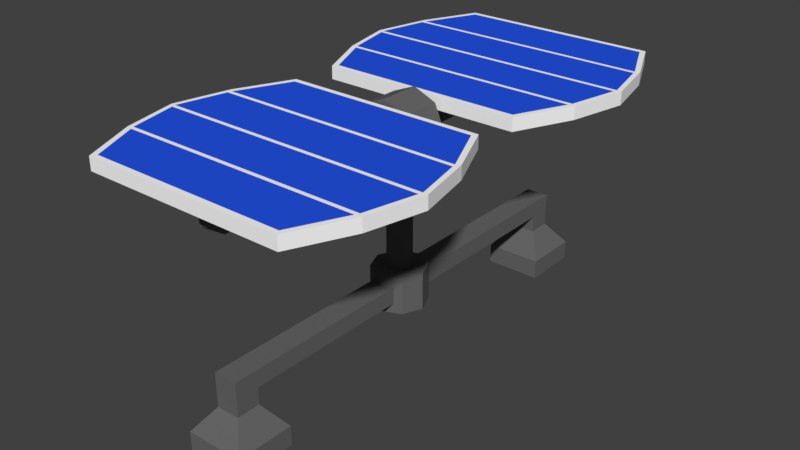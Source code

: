 # Source: SolarPanel.blend  (saved by Blender 2.79.0; exported with 4.5.12 LTS)
import bpy
from mathutils import Matrix  # noqa: F401  (used for matrix-valued properties, if any)

bpy.ops.wm.read_factory_settings(use_empty=True)
scene = bpy.context.scene
scene.name = 'Scene'

# ---- collections
col_collection_1 = bpy.data.collections.new('Collection 1'); scene.collection.children.link(col_collection_1)

# ---- materials (node trees are filled in below, after node groups)
mat_panel = bpy.data.materials.new('Panel')
mat_panel.alpha_threshold = 0.0
mat_panel.use_transparent_shadow = False
mat_panel.diffuse_color = (0.1376, 0.1376, 0.1376, 1.0)
mat_panel.roughness = 0.5
mat_solarblue = bpy.data.materials.new('SolarBlue')
mat_solarblue.alpha_threshold = 0.0
mat_solarblue.use_transparent_shadow = False
mat_solarblue.diffuse_color = (0.01865, 0.08774, 0.8, 1.0)
mat_solarblue.roughness = 0.5
mat_solarwhite = bpy.data.materials.new('SolarWhite')
mat_solarwhite.alpha_threshold = 0.0
mat_solarwhite.use_transparent_shadow = False
mat_solarwhite.diffuse_color = (1.0, 1.0, 1.0, 1.0)
mat_solarwhite.roughness = 0.5

# ---- material node trees

# ---- world
world_world = bpy.data.worlds.new('World'); scene.world = world_world
world_world.color = (0.05088, 0.05088, 0.05088)
world_world.use_sun_shadow = False
world_world.sun_shadow_jitter_overblur = 0.0
world_world.cycles.sampling_method = 'MANUAL'

# ---- meshes
me_cylinder_003 = bpy.data.meshes.new('Cylinder.003')
me_cylinder_003.from_pydata([(-0.7349, -4.538, 2.188), (-0.7349, -4.04, 2.188), (-0.7349, -4.538, 1.643), (-0.7349, -4.04, 1.643), (0.7349, -4.538, 2.188), (0.7349, -4.04, 2.188), (0.7349, -4.538, 1.643), (0.7349, -4.04, 1.643), (-0.2972, -3.452, 2.026), (-0.2972, -3.452, 1.806), (0.2972, -3.452, 1.806), (0.2972, -3.452, 2.026), (-0.2972, -2.596, 2.026), (-0.2972, -2.596, 1.806), (0.2972, -2.596, 1.806), (0.2972, -2.596, 2.026), (0.2972, -3.024, 1.806), (0.2972, -3.024, 2.026), (-0.2972, -3.024, 2.026), (-0.2972, -3.024, 1.806), (-0.2972, -2.596, 0.1051), (0.2972, -2.596, 0.1051), (0.2972, -3.024, 0.1051), (-0.2972, -3.024, 0.1051), (0.7349, -4.538, -2.31), (0.7349, -4.04, -2.31), (0.7349, -4.538, -1.766), (0.7349, -4.04, -1.766), (-0.7349, -4.538, -2.31), (-0.7349, -4.04, -2.31), (-0.7349, -4.538, -1.766), (-0.7349, -4.04, -1.766), (0.2972, -3.452, -2.148), (0.2972, -3.452, -1.928), (-0.2972, -3.452, -1.928), (-0.2972, -3.452, -2.148), (0.2972, -2.596, -2.148), (0.2972, -2.596, -1.928), (-0.2972, -2.596, -1.928), (-0.2972, -2.596, -2.148), (-0.2972, -3.024, -1.928), (-0.2972, -3.024, -2.148), (0.2972, -3.024, -2.148), (0.2972, -3.024, -1.928), (0.2972, -2.596, -0.1174), (-0.2972, -2.596, -0.1174), (-0.2972, -3.024, -0.1174), (0.2972, -3.024, -0.1174), (-0.4887, -2.332, -0.181), (-0.4887, -3.279, -0.181), (-0.6912, -2.332, -3.146e-08), (-0.6912, -3.279, -1.613e-08), (-0.4887, -2.332, 0.181), (-0.4887, -3.279, 0.181), (-2.765e-07, -2.332, 0.256), (-2.765e-07, -3.279, 0.256), (0.4887, -2.332, 0.181), (0.4887, -3.279, 0.181), (0.6912, -2.332, -1.722e-08), (0.6912, -3.279, -1.886e-09), (0.4887, -2.332, -0.181), (0.4887, -3.279, -0.181), (-2.16e-07, -2.332, -0.256), (-2.16e-07, -3.279, -0.256), (-7.915e-09, 1.903, -0.1877), (-7.915e-09, 1.903, 0.1877), (0.5819, 1.662, -0.1877), (0.5819, 1.662, 0.1877), (0.8229, 1.08, -0.1877), (0.8229, 1.08, 0.1877), (0.5819, 0.4985, -0.1877), (0.5819, 0.4985, 0.1877), (-7.986e-08, 0.2574, -0.1877), (-7.986e-08, 0.2574, 0.1877), (-0.5819, 0.4985, -0.1877), (-0.5819, 0.4985, 0.1877), (-0.8229, 1.08, -0.1877), (-0.8229, 1.08, 0.1877), (-0.5819, 1.662, -0.1877), (-0.5819, 1.662, 0.1877), (0.00082, 0.6916, 0.1148), (0.00082, -2.457, 0.1148), (0.2194, 0.6916, 0.08122), (0.2194, -2.457, 0.08122), (0.31, 0.6916, 0.0002596), (0.31, -2.457, 0.0002595), (0.2194, 0.6916, -0.0807), (0.2194, -2.457, -0.0807), (0.00082, 0.6916, -0.1142), (0.00082, -2.457, -0.1142), (-0.2178, 0.6916, -0.0807), (-0.2178, -2.457, -0.0807), (-0.3083, 0.6916, 0.0002596), (-0.3083, -2.457, 0.0002595), (-0.2178, 0.6916, 0.08122), (-0.2178, -2.457, 0.08122), (-2.057e-07, 1.423, -1.929), (-2.057e-07, 1.423, 1.864), (0.2186, 1.333, -1.929), (0.2186, 1.333, 1.864), (0.3091, 1.114, -1.929), (0.3091, 1.114, 1.864), (0.2186, 0.8955, -1.929), (0.2186, 0.8955, 1.864), (-2.327e-07, 0.805, -1.929), (-2.327e-07, 0.805, 1.864), (-0.2186, 0.8955, -1.929), (-0.2186, 0.8955, 1.864), (-0.3091, 1.114, -1.929), (-0.3091, 1.114, 1.864), (-0.2186, 1.333, -1.929), (-0.2186, 1.333, 1.864), (2.544, 1.784, 0.2177), (2.544, 1.461, 0.2177), (2.544, 1.784, 2.3), (2.544, 1.461, 2.3), (-2.544, 1.784, 0.2177), (-2.544, 1.461, 0.2177), (-2.544, 1.784, 2.3), (-2.544, 1.461, 2.3), (-1.833e-08, 0.5191, 1.914), (0.3957, 0.8214, 2.02), (-0.1511, 0.8214, 2.086), (-0.4891, 0.8214, 1.914), (-0.1511, 0.8214, 1.741), (0.3957, 0.8214, 1.807), (0.1511, 1.31, 2.086), (-0.3957, 1.31, 2.02), (-0.3957, 1.31, 1.807), (0.1511, 1.31, 1.741), (0.4891, 1.31, 1.914), (-1.833e-08, 1.613, 1.914), (-1.833e-08, 0.5191, -2.02), (0.3957, 0.8214, -1.913), (-0.1511, 0.8214, -1.848), (-0.4891, 0.8214, -2.02), (-0.1511, 0.8214, -2.192), (0.3957, 0.8214, -2.126), (0.1511, 1.31, -1.848), (-0.3957, 1.31, -1.913), (-0.3957, 1.31, -2.126), (0.1511, 1.31, -2.192), (0.4891, 1.31, -2.02), (-1.833e-08, 1.613, -2.02), (3.18, 1.784, 0.7383), (3.498, 1.784, 1.259), (3.18, 1.784, 1.78), (-3.18, 1.784, 1.78), (-3.498, 1.784, 1.259), (-3.18, 1.784, 0.7383), (-3.18, 1.461, 0.7383), (-3.498, 1.461, 1.259), (-3.18, 1.461, 1.78), (3.18, 1.461, 1.78), (3.498, 1.461, 1.259), (3.18, 1.461, 0.7383), (3.073, 1.784, 1.755), (2.457, 1.784, 2.25), (-3.073, 1.784, 0.7632), (-2.457, 1.784, 0.2674), (2.457, 1.784, 0.2674), (-2.457, 1.784, 2.25), (3.073, 1.784, 0.7632), (3.379, 1.784, 1.259), (-3.073, 1.784, 1.755), (-3.379, 1.784, 1.259), (-3.026, 1.784, 1.792), (3.026, 1.784, 1.792), (3.356, 1.784, 1.296), (-3.356, 1.784, 1.296), (3.096, 1.784, 0.8003), (-3.096, 1.784, 0.8003), (2.544, 1.784, -2.303), (2.544, 1.461, -2.303), (2.544, 1.784, -0.22), (2.544, 1.461, -0.22), (-2.544, 1.784, -2.303), (-2.544, 1.461, -2.303), (-2.544, 1.784, -0.22), (-2.544, 1.461, -0.22), (3.18, 1.784, -1.782), (3.498, 1.784, -1.261), (3.18, 1.784, -0.7406), (-3.18, 1.784, -0.7406), (-3.498, 1.784, -1.261), (-3.18, 1.784, -1.782), (-3.18, 1.461, -1.782), (-3.498, 1.461, -1.261), (-3.18, 1.461, -0.7406), (3.18, 1.461, -0.7406), (3.498, 1.461, -1.261), (3.18, 1.461, -1.782), (3.073, 1.784, -0.7655), (2.457, 1.784, -0.2697), (-3.073, 1.784, -1.757), (-2.457, 1.784, -2.253), (2.457, 1.784, -2.253), (-2.457, 1.784, -0.2697), (3.073, 1.784, -1.757), (3.379, 1.784, -1.261), (-3.073, 1.784, -0.7655), (-3.379, 1.784, -1.261), (-3.026, 1.784, -0.7283), (3.026, 1.784, -0.7283), (3.356, 1.784, -1.224), (-3.356, 1.784, -1.224), (3.096, 1.784, -1.72), (-3.096, 1.784, -1.72)], [], [(0, 1, 3, 2), (2, 3, 7, 6), (6, 7, 5, 4), (4, 5, 1, 0), (2, 6, 4, 0), (1, 5, 11, 8), (17, 16, 14, 15), (7, 3, 9, 10), (5, 7, 10, 11), (3, 1, 8, 9), (14, 13, 12, 15), (19, 18, 12, 13), (18, 17, 15, 12), (19, 13, 20, 23), (10, 9, 19, 16), (8, 11, 17, 18), (9, 8, 18, 19), (11, 10, 16, 17), (22, 23, 20, 21), (13, 14, 21, 20), (16, 19, 23, 22), (14, 16, 22, 21), (24, 25, 27, 26), (26, 27, 31, 30), (30, 31, 29, 28), (28, 29, 25, 24), (26, 30, 28, 24), (25, 29, 35, 32), (41, 40, 38, 39), (31, 27, 33, 34), (29, 31, 34, 35), (27, 25, 32, 33), (38, 37, 36, 39), (43, 42, 36, 37), (42, 41, 39, 36), (43, 37, 44, 47), (34, 33, 43, 40), (32, 35, 41, 42), (33, 32, 42, 43), (35, 34, 40, 41), (46, 47, 44, 45), (37, 38, 45, 44), (40, 43, 47, 46), (38, 40, 46, 45), (51, 50, 48, 49), (55, 54, 52, 53), (49, 48, 62, 63), (53, 52, 50, 51), (59, 57, 55, 53, 51, 49, 63, 61), (59, 58, 56, 57), (57, 56, 54, 55), (48, 50, 52, 54, 56, 58, 60, 62), (61, 60, 58, 59), (63, 62, 60, 61), (64, 65, 67, 66), (66, 67, 69, 68), (68, 69, 71, 70), (70, 71, 73, 72), (72, 73, 75, 74), (74, 75, 77, 76), (67, 65, 79, 77, 75, 73, 71, 69), (76, 77, 79, 78), (78, 79, 65, 64), (64, 66, 68, 70, 72, 74, 76, 78), (80, 81, 83, 82), (82, 83, 85, 84), (84, 85, 87, 86), (86, 87, 89, 88), (88, 89, 91, 90), (90, 91, 93, 92), (83, 81, 95, 93, 91, 89, 87, 85), (92, 93, 95, 94), (94, 95, 81, 80), (80, 82, 84, 86, 88, 90, 92, 94), (96, 97, 99, 98), (98, 99, 101, 100), (100, 101, 103, 102), (102, 103, 105, 104), (104, 105, 107, 106), (106, 107, 109, 108), (99, 97, 111, 109, 107, 105, 103, 101), (108, 109, 111, 110), (110, 111, 97, 96), (96, 98, 100, 102, 104, 106, 108, 110), (116, 149, 158, 159), (153, 146, 114, 115), (117, 116, 112, 113), (150, 149, 116, 117), (115, 114, 118, 119), (152, 153, 115, 119), (120, 121, 122), (121, 120, 125), (120, 122, 123), (120, 123, 124), (120, 124, 125), (121, 125, 130), (122, 121, 126), (123, 122, 127), (124, 123, 128), (125, 124, 129), (121, 130, 126), (122, 126, 127), (123, 127, 128), (124, 128, 129), (125, 129, 130), (126, 130, 131), (127, 126, 131), (128, 127, 131), (129, 128, 131), (130, 129, 131), (132, 133, 134), (133, 132, 137), (132, 134, 135), (132, 135, 136), (132, 136, 137), (133, 137, 142), (134, 133, 138), (135, 134, 139), (136, 135, 140), (137, 136, 141), (133, 142, 138), (134, 138, 139), (135, 139, 140), (136, 140, 141), (137, 141, 142), (138, 142, 143), (139, 138, 143), (140, 139, 143), (141, 140, 143), (142, 141, 143), (117, 113, 155, 150), (150, 155, 154, 151), (151, 154, 153, 152), (119, 118, 147, 152), (152, 147, 148, 151), (151, 148, 149, 150), (113, 112, 144, 155), (155, 144, 145, 154), (154, 145, 146, 153), (148, 147, 164, 169, 165), (118, 114, 157, 161), (144, 112, 160, 162), (161, 157, 167, 166), (160, 159, 158, 162), (170, 171, 165, 163), (168, 169, 164, 156), (145, 144, 162, 170, 163), (149, 148, 165, 171, 158), (146, 145, 163, 168, 156), (114, 146, 156, 167, 157), (112, 116, 159, 160), (147, 118, 161, 166, 164), (166, 167, 156, 164), (163, 165, 169, 168), (162, 158, 171, 170), (176, 185, 194, 195), (189, 182, 174, 175), (177, 176, 172, 173), (186, 185, 176, 177), (175, 174, 178, 179), (188, 189, 175, 179), (177, 173, 191, 186), (186, 191, 190, 187), (187, 190, 189, 188), (179, 178, 183, 188), (188, 183, 184, 187), (187, 184, 185, 186), (173, 172, 180, 191), (191, 180, 181, 190), (190, 181, 182, 189), (184, 183, 200, 205, 201), (178, 174, 193, 197), (180, 172, 196, 198), (197, 193, 203, 202), (196, 195, 194, 198), (206, 207, 201, 199), (204, 205, 200, 192), (181, 180, 198, 206, 199), (185, 184, 201, 207, 194), (182, 181, 199, 204, 192), (174, 182, 192, 203, 193), (172, 176, 195, 196), (183, 178, 197, 202, 200), (202, 203, 192, 200), (199, 201, 205, 204), (198, 194, 207, 206)])
me_cylinder_003.polygons.foreach_set('material_index', [0, 0, 0, 0, 0, 0, 0, 0, 0, 0, 0, 0, 0, 0, 0, 0, 0, 0, 0, 0, 0, 0, 0, 0, 0, 0, 0, 0, 0, 0, 0, 0, 0, 0, 0, 0, 0, 0, 0, 0, 0, 0, 0, 0, 0, 0, 0, 0, 0, 0, 0, 0, 0, 0, 0, 0, 0, 0, 0, 0, 0, 0, 0, 0, 0, 0, 0, 0, 0, 0, 0, 0, 0, 0, 0, 0, 0, 0, 0, 0, 0, 0, 0, 0, 2, 2, 0, 2, 2, 2, 0, 0, 0, 0, 0, 0, 0, 0, 0, 0, 0, 0, 0, 0, 0, 0, 0, 0, 0, 0, 0, 0, 0, 0, 0, 0, 0, 0, 0, 0, 0, 0, 0, 0, 0, 0, 0, 0, 0, 0, 2, 2, 2, 2, 2, 2, 2, 2, 2, 2, 2, 2, 1, 1, 1, 1, 2, 2, 2, 2, 2, 2, 2, 2, 2, 2, 2, 0, 2, 2, 2, 2, 2, 2, 2, 2, 2, 2, 2, 2, 2, 2, 2, 1, 1, 1, 1, 2, 2, 2, 2, 2, 2, 2, 2, 2])
_uv = me_cylinder_003.uv_layers.new(name='UVMap')
_uv.uv.foreach_set('vector', [0.0, 0.0, 1.0, 0.0, 1.0, 1.0, 0.0, 1.0, 0.0, 0.0, 1.0, 0.0, 1.0, 1.0, 0.0, 1.0, 0.0, 0.0, 1.0, 0.0, 1.0, 1.0, 0.0, 1.0, 0.0, 0.0, 1.0, 0.0, 1.0, 1.0, 0.0, 1.0, 0.0, 0.0, 1.0, 0.0, 1.0, 1.0, 0.0, 1.0, 0.0, 0.0, 1.0, 0.0, 1.0, 1.0, 0.0, 1.0, 0.0, 0.0, 1.0, 0.0, 1.0, 1.0, 0.0, 1.0, 0.0, 0.0, 1.0, 0.0, 1.0, 1.0, 0.0, 1.0, 0.0, 0.0, 1.0, 0.0, 1.0, 1.0, 0.0, 1.0, 0.0, 0.0, 1.0, 0.0, 1.0, 1.0, 0.0, 1.0, 0.0, 0.0, 1.0, 0.0, 1.0, 1.0, 0.0, 1.0, 0.0, 0.0, 1.0, 0.0, 1.0, 1.0, 0.0, 1.0, 0.0, 0.0, 1.0, 0.0, 1.0, 1.0, 0.0, 1.0, 0.0, 0.0, 1.0, 0.0, 1.0, 1.0, 0.0, 1.0, 0.0, 0.0, 1.0, 0.0, 1.0, 1.0, 0.0, 1.0, 0.0, 0.0, 1.0, 0.0, 1.0, 1.0, 0.0, 1.0, 0.0, 0.0, 1.0, 0.0, 1.0, 1.0, 0.0, 1.0, 0.0, 0.0, 1.0, 0.0, 1.0, 1.0, 0.0, 1.0, 0.0, 0.0, 1.0, 0.0, 1.0, 1.0, 0.0, 1.0, 0.0, 0.0, 1.0, 0.0, 1.0, 1.0, 0.0, 1.0, 0.0, 0.0, 1.0, 0.0, 1.0, 1.0, 0.0, 1.0, 0.0, 0.0, 1.0, 0.0, 1.0, 1.0, 0.0, 1.0, 0.0, 0.0, 1.0, 0.0, 1.0, 1.0, 0.0, 1.0, 0.0, 0.0, 1.0, 0.0, 1.0, 1.0, 0.0, 1.0, 0.0, 0.0, 1.0, 0.0, 1.0, 1.0, 0.0, 1.0, 0.0, 0.0, 1.0, 0.0, 1.0, 1.0, 0.0, 1.0, 0.0, 0.0, 1.0, 0.0, 1.0, 1.0, 0.0, 1.0, 0.0, 0.0, 1.0, 0.0, 1.0, 1.0, 0.0, 1.0, 0.0, 0.0, 1.0, 0.0, 1.0, 1.0, 0.0, 1.0, 0.0, 0.0, 1.0, 0.0, 1.0, 1.0, 0.0, 1.0, 0.0, 0.0, 1.0, 0.0, 1.0, 1.0, 0.0, 1.0, 0.0, 0.0, 1.0, 0.0, 1.0, 1.0, 0.0, 1.0, 0.0, 0.0, 1.0, 0.0, 1.0, 1.0, 0.0, 1.0, 0.0, 0.0, 1.0, 0.0, 1.0, 1.0, 0.0, 1.0, 0.0, 0.0, 1.0, 0.0, 1.0, 1.0, 0.0, 1.0, 0.0, 0.0, 1.0, 0.0, 1.0, 1.0, 0.0, 1.0, 0.0, 0.0, 1.0, 0.0, 1.0, 1.0, 0.0, 1.0, 0.0, 0.0, 1.0, 0.0, 1.0, 1.0, 0.0, 1.0, 0.0, 0.0, 1.0, 0.0, 1.0, 1.0, 0.0, 1.0, 0.0, 0.0, 1.0, 0.0, 1.0, 1.0, 0.0, 1.0, 0.0, 0.0, 1.0, 0.0, 1.0, 1.0, 0.0, 1.0, 0.0, 0.0, 1.0, 0.0, 1.0, 1.0, 0.0, 1.0, 0.0, 0.0, 1.0, 0.0, 1.0, 1.0, 0.0, 1.0, 0.0, 0.0, 1.0, 0.0, 1.0, 1.0, 0.0, 1.0, 0.0, 0.0, 1.0, 0.0, 1.0, 1.0, 0.0, 1.0, 0.0, 0.0, 1.0, 0.0, 1.0, 1.0, 0.0, 1.0, 0.0, 0.0, 1.0, 0.0, 1.0, 1.0, 0.0, 1.0, 0.0, 0.0, 1.0, 0.0, 1.0, 1.0, 0.0, 1.0, 0.5, 1.0, 0.8536, 0.8536, 1.0, 0.5, 0.8536, 0.1464, 0.5, 0.0, 0.1464, 0.1464, 0.0, 0.5, 0.1464, 0.8536, 0.0, 0.0, 1.0, 0.0, 1.0, 1.0, 0.0, 1.0, 0.0, 0.0, 1.0, 0.0, 1.0, 1.0, 0.0, 1.0, 0.5, 1.0, 0.8536, 0.8536, 1.0, 0.5, 0.8536, 0.1464, 0.5, 0.0, 0.1464, 0.1464, 0.0, 0.5, 0.1464, 0.8536, 0.0, 0.0, 1.0, 0.0, 1.0, 1.0, 0.0, 1.0, 0.0, 0.0, 1.0, 0.0, 1.0, 1.0, 0.0, 1.0, 0.0, 0.0, 1.0, 0.0, 1.0, 1.0, 0.0, 1.0, 0.0, 0.0, 1.0, 0.0, 1.0, 1.0, 0.0, 1.0, 0.0, 0.0, 1.0, 0.0, 1.0, 1.0, 0.0, 1.0, 0.0, 0.0, 1.0, 0.0, 1.0, 1.0, 0.0, 1.0, 0.0, 0.0, 1.0, 0.0, 1.0, 1.0, 0.0, 1.0, 0.0, 0.0, 1.0, 0.0, 1.0, 1.0, 0.0, 1.0, 0.5, 1.0, 0.8536, 0.8536, 1.0, 0.5, 0.8536, 0.1464, 0.5, 0.0, 0.1464, 0.1464, 0.0, 0.5, 0.1464, 0.8536, 0.0, 0.0, 1.0, 0.0, 1.0, 1.0, 0.0, 1.0, 0.0, 0.0, 1.0, 0.0, 1.0, 1.0, 0.0, 1.0, 0.5, 1.0, 0.8536, 0.8536, 1.0, 0.5, 0.8536, 0.1464, 0.5, 0.0, 0.1464, 0.1464, 0.0, 0.5, 0.1464, 0.8536, 0.0, 0.0, 1.0, 0.0, 1.0, 1.0, 0.0, 1.0, 0.0, 0.0, 1.0, 0.0, 1.0, 1.0, 0.0, 1.0, 0.0, 0.0, 1.0, 0.0, 1.0, 1.0, 0.0, 1.0, 0.0, 0.0, 1.0, 0.0, 1.0, 1.0, 0.0, 1.0, 0.0, 0.0, 1.0, 0.0, 1.0, 1.0, 0.0, 1.0, 0.0, 0.0, 1.0, 0.0, 1.0, 1.0, 0.0, 1.0, 0.5, 1.0, 0.8536, 0.8536, 1.0, 0.5, 0.8536, 0.1464, 0.5, 0.0, 0.1464, 0.1464, 0.0, 0.5, 0.1464, 0.8536, 0.0, 0.0, 1.0, 0.0, 1.0, 1.0, 0.0, 1.0, 0.0, 0.0, 1.0, 0.0, 1.0, 1.0, 0.0, 1.0, 0.5, 1.0, 0.8536, 0.8536, 1.0, 0.5, 0.8536, 0.1464, 0.5, 0.0, 0.1464, 0.1464, 0.0, 0.5, 0.1464, 0.8536, 0.0, 0.0, 1.0, 0.0, 1.0, 1.0, 0.0, 1.0, 0.0, 0.0, 1.0, 0.0, 1.0, 1.0, 0.0, 1.0, 0.0, 0.0, 1.0, 0.0, 1.0, 1.0, 0.0, 1.0, 0.0, 0.0, 1.0, 0.0, 1.0, 1.0, 0.0, 1.0, 0.0, 0.0, 1.0, 0.0, 1.0, 1.0, 0.0, 1.0, 0.0, 0.0, 1.0, 0.0, 1.0, 1.0, 0.0, 1.0, 0.5, 1.0, 0.8536, 0.8536, 1.0, 0.5, 0.8536, 0.1464, 0.5, 0.0, 0.1464, 0.1464, 0.0, 0.5, 0.1464, 0.8536, 0.0, 0.0, 1.0, 0.0, 1.0, 1.0, 0.0, 1.0, 0.0, 0.0, 1.0, 0.0, 1.0, 1.0, 0.0, 1.0, 0.5, 1.0, 0.8536, 0.8536, 1.0, 0.5, 0.8536, 0.1464, 0.5, 0.0, 0.1464, 0.1464, 0.0, 0.5, 0.1464, 0.8536, 0.0, 0.0, 1.0, 0.0, 1.0, 1.0, 0.0, 1.0, 0.0, 0.0, 1.0, 0.0, 1.0, 1.0, 0.0, 1.0, 0.0, 0.0, 1.0, 0.0, 1.0, 1.0, 0.0, 1.0, 0.0, 0.0, 1.0, 0.0, 1.0, 1.0, 0.0, 1.0, 0.0, 0.0, 1.0, 0.0, 1.0, 1.0, 0.0, 1.0, 0.0, 0.0, 1.0, 0.0, 1.0, 1.0, 0.0, 1.0, 0.0, 0.0, 1.0, 0.0, 1.0, 1.0, 0.0, 0.0, 1.0, 0.0, 1.0, 1.0, 0.0, 0.0, 1.0, 0.0, 1.0, 1.0, 0.0, 0.0, 1.0, 0.0, 1.0, 1.0, 0.0, 0.0, 1.0, 0.0, 1.0, 1.0, 0.0, 0.0, 1.0, 0.0, 1.0, 1.0, 0.0, 0.0, 1.0, 0.0, 1.0, 1.0, 0.0, 0.0, 1.0, 0.0, 1.0, 1.0, 0.0, 0.0, 1.0, 0.0, 1.0, 1.0, 0.0, 0.0, 1.0, 0.0, 1.0, 1.0, 0.0, 0.0, 1.0, 0.0, 1.0, 1.0, 0.0, 0.0, 1.0, 0.0, 1.0, 1.0, 0.0, 0.0, 1.0, 0.0, 1.0, 1.0, 0.0, 0.0, 1.0, 0.0, 1.0, 1.0, 0.0, 0.0, 1.0, 0.0, 1.0, 1.0, 0.0, 0.0, 1.0, 0.0, 1.0, 1.0, 0.0, 0.0, 1.0, 0.0, 1.0, 1.0, 0.0, 0.0, 1.0, 0.0, 1.0, 1.0, 0.0, 0.0, 1.0, 0.0, 1.0, 1.0, 0.0, 0.0, 1.0, 0.0, 1.0, 1.0, 0.0, 0.0, 1.0, 0.0, 1.0, 1.0, 0.0, 0.0, 1.0, 0.0, 1.0, 1.0, 0.0, 0.0, 1.0, 0.0, 1.0, 1.0, 0.0, 0.0, 1.0, 0.0, 1.0, 1.0, 0.0, 0.0, 1.0, 0.0, 1.0, 1.0, 0.0, 0.0, 1.0, 0.0, 1.0, 1.0, 0.0, 0.0, 1.0, 0.0, 1.0, 1.0, 0.0, 0.0, 1.0, 0.0, 1.0, 1.0, 0.0, 0.0, 1.0, 0.0, 1.0, 1.0, 0.0, 0.0, 1.0, 0.0, 1.0, 1.0, 0.0, 0.0, 1.0, 0.0, 1.0, 1.0, 0.0, 0.0, 1.0, 0.0, 1.0, 1.0, 0.0, 0.0, 1.0, 0.0, 1.0, 1.0, 0.0, 0.0, 1.0, 0.0, 1.0, 1.0, 0.0, 0.0, 1.0, 0.0, 1.0, 1.0, 0.0, 0.0, 1.0, 0.0, 1.0, 1.0, 0.0, 0.0, 1.0, 0.0, 1.0, 1.0, 0.0, 0.0, 1.0, 0.0, 1.0, 1.0, 0.0, 0.0, 1.0, 0.0, 1.0, 1.0, 0.0, 0.0, 1.0, 0.0, 1.0, 1.0, 0.0, 0.0, 1.0, 0.0, 1.0, 1.0, 0.0, 1.0, 0.0, 0.0, 1.0, 0.0, 1.0, 1.0, 0.0, 1.0, 0.0, 0.0, 1.0, 0.0, 1.0, 1.0, 0.0, 1.0, 0.0, 0.0, 1.0, 0.0, 1.0, 1.0, 0.0, 1.0, 0.0, 0.0, 1.0, 0.0, 1.0, 1.0, 0.0, 1.0, 0.0, 0.0, 1.0, 0.0, 1.0, 1.0, 0.0, 1.0, 0.0, 0.0, 1.0, 0.0, 1.0, 1.0, 0.0, 1.0, 0.0, 0.0, 1.0, 0.0, 1.0, 1.0, 0.0, 1.0, 0.0, 0.0, 1.0, 0.0, 1.0, 1.0, 0.0, 1.0, 0.5, 1.0, 0.9755, 0.6545, 0.7939, 0.09549, 0.2061, 0.09549, 0.02447, 0.6545, 0.0, 0.0, 1.0, 0.0, 1.0, 1.0, 0.0, 1.0, 0.0, 0.0, 1.0, 0.0, 1.0, 1.0, 0.0, 1.0, 0.0, 0.0, 1.0, 0.0, 1.0, 1.0, 0.0, 1.0, 0.0, 0.0, 1.0, 0.0, 1.0, 1.0, 0.0, 1.0, 0.0, 0.0, 1.0, 0.0, 1.0, 1.0, 0.0, 1.0, 0.0, 0.0, 1.0, 0.0, 1.0, 1.0, 0.0, 1.0, 0.5, 1.0, 0.9755, 0.6545, 0.7939, 0.09549, 0.2061, 0.09549, 0.02447, 0.6545, 0.5, 1.0, 0.9755, 0.6545, 0.7939, 0.09549, 0.2061, 0.09549, 0.02447, 0.6545, 0.5, 1.0, 0.9755, 0.6545, 0.7939, 0.09549, 0.2061, 0.09549, 0.02447, 0.6545, 0.5, 1.0, 0.9755, 0.6545, 0.7939, 0.09549, 0.2061, 0.09549, 0.02447, 0.6545, 0.0, 0.0, 1.0, 0.0, 1.0, 1.0, 0.0, 1.0, 0.5, 1.0, 0.9755, 0.6545, 0.7939, 0.09549, 0.2061, 0.09549, 0.02447, 0.6545, 0.0, 0.0, 1.0, 0.0, 1.0, 1.0, 0.0, 1.0, 0.0, 0.0, 1.0, 0.0, 1.0, 1.0, 0.0, 1.0, 0.0, 0.0, 1.0, 0.0, 1.0, 1.0, 0.0, 1.0, 0.0, 0.0, 1.0, 0.0, 1.0, 1.0, 0.0, 1.0, 0.0, 0.0, 1.0, 0.0, 1.0, 1.0, 0.0, 1.0, 0.0, 0.0, 1.0, 0.0, 1.0, 1.0, 0.0, 1.0, 0.0, 0.0, 1.0, 0.0, 1.0, 1.0, 0.0, 1.0, 0.0, 0.0, 1.0, 0.0, 1.0, 1.0, 0.0, 1.0, 0.0, 0.0, 1.0, 0.0, 1.0, 1.0, 0.0, 1.0, 0.0, 0.0, 1.0, 0.0, 1.0, 1.0, 0.0, 1.0, 0.0, 0.0, 1.0, 0.0, 1.0, 1.0, 0.0, 1.0, 0.0, 0.0, 1.0, 0.0, 1.0, 1.0, 0.0, 1.0, 0.0, 0.0, 1.0, 0.0, 1.0, 1.0, 0.0, 1.0, 0.0, 0.0, 1.0, 0.0, 1.0, 1.0, 0.0, 1.0, 0.0, 0.0, 1.0, 0.0, 1.0, 1.0, 0.0, 1.0, 0.0, 0.0, 1.0, 0.0, 1.0, 1.0, 0.0, 1.0, 0.0, 0.0, 1.0, 0.0, 1.0, 1.0, 0.0, 1.0, 0.0, 0.0, 1.0, 0.0, 1.0, 1.0, 0.0, 1.0, 0.5, 1.0, 0.9755, 0.6545, 0.7939, 0.09549, 0.2061, 0.09549, 0.02447, 0.6545, 0.0, 0.0, 1.0, 0.0, 1.0, 1.0, 0.0, 1.0, 0.0, 0.0, 1.0, 0.0, 1.0, 1.0, 0.0, 1.0, 0.0, 0.0, 1.0, 0.0, 1.0, 1.0, 0.0, 1.0, 0.0, 0.0, 1.0, 0.0, 1.0, 1.0, 0.0, 1.0, 0.0, 0.0, 1.0, 0.0, 1.0, 1.0, 0.0, 1.0, 0.0, 0.0, 1.0, 0.0, 1.0, 1.0, 0.0, 1.0, 0.5, 1.0, 0.9755, 0.6545, 0.7939, 0.09549, 0.2061, 0.09549, 0.02447, 0.6545, 0.5, 1.0, 0.9755, 0.6545, 0.7939, 0.09549, 0.2061, 0.09549, 0.02447, 0.6545, 0.5, 1.0, 0.9755, 0.6545, 0.7939, 0.09549, 0.2061, 0.09549, 0.02447, 0.6545, 0.5, 1.0, 0.9755, 0.6545, 0.7939, 0.09549, 0.2061, 0.09549, 0.02447, 0.6545, 0.0, 0.0, 1.0, 0.0, 1.0, 1.0, 0.0, 1.0, 0.5, 1.0, 0.9755, 0.6545, 0.7939, 0.09549, 0.2061, 0.09549, 0.02447, 0.6545, 0.0, 0.0, 1.0, 0.0, 1.0, 1.0, 0.0, 1.0, 0.0, 0.0, 1.0, 0.0, 1.0, 1.0, 0.0, 1.0, 0.0, 0.0, 1.0, 0.0, 1.0, 1.0, 0.0, 1.0])
me_cylinder_003.materials.append(mat_panel)
me_cylinder_003.materials.append(mat_solarblue)
me_cylinder_003.materials.append(mat_solarwhite)
me_cylinder_003.use_remesh_preserve_volume = False
me_cylinder_003.use_remesh_preserve_attributes = False
me_cylinder_003.use_mirror_vertex_groups = False
me_cylinder_003.update()
arm_armature = bpy.data.armatures.new('Armature')  # bones are not reproduced

# ---- objects
ob_armature = bpy.data.objects.new('Armature', arm_armature)
ob_solarpanel = bpy.data.objects.new('SolarPanel', me_cylinder_003)

# ---- transforms, parenting, visibility, modifiers, constraints
ob_armature.location = (0.0, 0.0, 0.4873)
ob_armature.scale = (0.2344, 0.2344, 0.2344)
ob_armature.show_in_front = True
ob_armature.lineart.crease_threshold = 0.0
ob_solarpanel.parent = ob_armature
ob_solarpanel.matrix_parent_inverse = Matrix(((4.266, 0.0, 0.0, -0.0), (0.0, 4.266, 0.0, -0.0), (0.0, 0.0, 4.266, -2.079), (0.0, 0.0, 0.0, 1.0)))
ob_solarpanel.location = (0.0, 0.0, 0.6128)
ob_solarpanel.rotation_euler = (1.571, -0.0, 0.0)
ob_solarpanel.scale = (0.1359, 0.1359, 0.3668)
ob_solarpanel.lineart.crease_threshold = 0.0
_vg = ob_solarpanel.vertex_groups.new(name='Bone')
for _i, _w in zip([0, 1, 2, 3, 4, 5, 6, 7, 8, 9, 10, 11, 12, 13, 14, 15, 16, 17, 18, 19, 20, 21, 22, 23, 24, 25, 26, 27, 28, 29, 30, 31, 32, 33, 34, 35, 36, 37, 38, 39, 40, 41, 42, 43, 44, 45, 46, 47, 48, 49, 50, 51, 52, 53, 54, 55, 56, 57, 58, 59, 60, 61, 62, 63, 64, 65, 66, 67, 68, 69, 70, 71, 72, 73, 74, 75, 76, 77, 78, 79, 80, 81, 82, 83, 84, 85, 86, 87, 88, 89, 90, 91, 92, 93, 94, 95], [1.0, 1.0, 1.0, 1.0, 1.0, 1.0, 1.0, 1.0, 1.0, 1.0, 1.0, 1.0, 1.0, 1.0, 1.0, 1.0, 1.0, 1.0, 1.0, 1.0, 1.0, 1.0, 1.0, 1.0, 1.0, 1.0, 1.0, 1.0, 1.0, 1.0, 1.0, 1.0, 1.0, 1.0, 1.0, 1.0, 1.0, 1.0, 1.0, 1.0, 1.0, 1.0, 1.0, 1.0, 1.0, 1.0, 1.0, 1.0, 1.0, 1.0, 1.0, 1.0, 1.0, 1.0, 1.0, 1.0, 1.0, 1.0, 1.0, 1.0, 1.0, 1.0, 1.0, 1.0, 0.0, 0.0, 0.0, 0.0, 0.0, 0.0, 0.0, 0.0, 0.0, 0.0, 0.0, 0.0, 0.0, 0.0, 0.0, 0.0, 0.0, 0.0, 0.0, 0.0, 0.0, 0.0, 0.0, 0.0, 0.0, 0.0, 0.0, 0.0, 0.0, 0.0, 0.0, 0.0]): _vg.add([_i], _w, 'REPLACE')
_vg = ob_solarpanel.vertex_groups.new(name='Bone.001')
_vg.add([64, 65, 66, 67, 68, 69, 70, 71, 72, 73, 74, 75, 76, 77, 78, 79, 80, 81, 82, 83, 84, 85, 86, 87, 88, 89, 90, 91, 92, 93, 94, 95], 1.0, 'REPLACE')
_vg = ob_solarpanel.vertex_groups.new(name='Bone.002')
_vg.add([96, 97, 98, 99, 100, 101, 102, 103, 104, 105, 106, 107, 108, 109, 110, 111, 112, 113, 114, 115, 116, 117, 118, 119, 120, 121, 122, 123, 124, 125, 126, 127, 128, 129, 130, 131, 132, 133, 134, 135, 136, 137, 138, 139, 140, 141, 142, 143, 144, 145, 146, 147, 148, 149, 150, 151, 152, 153, 154, 155, 156, 157, 158, 159, 160, 161, 162, 163, 164, 165, 166, 167, 168, 169, 170, 171, 172, 173, 174, 175, 176, 177, 178, 179, 180, 181, 182, 183, 184, 185, 186, 187, 188, 189, 190, 191, 192, 193, 194, 195, 196, 197, 198, 199, 200, 201, 202, 203, 204, 205, 206, 207], 1.0, 'REPLACE')
_m = ob_solarpanel.modifiers.new('Armature', 'ARMATURE')
_m.object = ob_armature

# ---- collection membership
col_collection_1.objects.link(ob_armature)
col_collection_1.objects.link(ob_solarpanel)

# ---- scene / render settings (as saved in the file)
scene.frame_start = 1; scene.frame_end = 250; scene.frame_set(1)
scene.render.engine = 'BLENDER_EEVEE_NEXT'
scene.render.resolution_percentage = 50
scene.render.dither_intensity = 0.0
scene.cycles.use_denoising = False
scene.cycles.samples = 128
scene.cycles.sampling_pattern = 'TABULATED_SOBOL'
scene.cycles.light_sampling_threshold = 0.0
scene.cycles.use_adaptive_sampling = False
scene.cycles.use_light_tree = False
scene.cycles.blur_glossy = 0.0
scene.cycles.sample_clamp_indirect = 0.0
scene.view_settings.view_transform = 'Standard'
bpy.context.view_layer.update()

# ---- added for rendering (the .blend has no active camera and no usable light): camera, sun
cam_auto = bpy.data.cameras.new('AutoCamera')
cam_auto.lens = 50.0
cam_auto.sensor_width = 36.0
cam_auto.clip_end = 1000.0
ob_auto_camera = bpy.data.objects.new('AutoCamera', cam_auto)
scene.collection.objects.link(ob_auto_camera)
ob_auto_camera.location = (1.96906, -2.36104, 2.00905)
ob_auto_camera.rotation_euler = (1.09748, -7.21219e-08, 0.694738)
scene.camera = ob_auto_camera
light_auto_sun = bpy.data.lights.new('AutoSun', 'SUN')
light_auto_sun.energy = 3.0
light_auto_sun.angle = 0.0523599
ob_auto_sun = bpy.data.objects.new('AutoSun', light_auto_sun)
scene.collection.objects.link(ob_auto_sun)
ob_auto_sun.rotation_euler = (0.872665, 0.174533, 0.523599)
bpy.context.view_layer.update()
